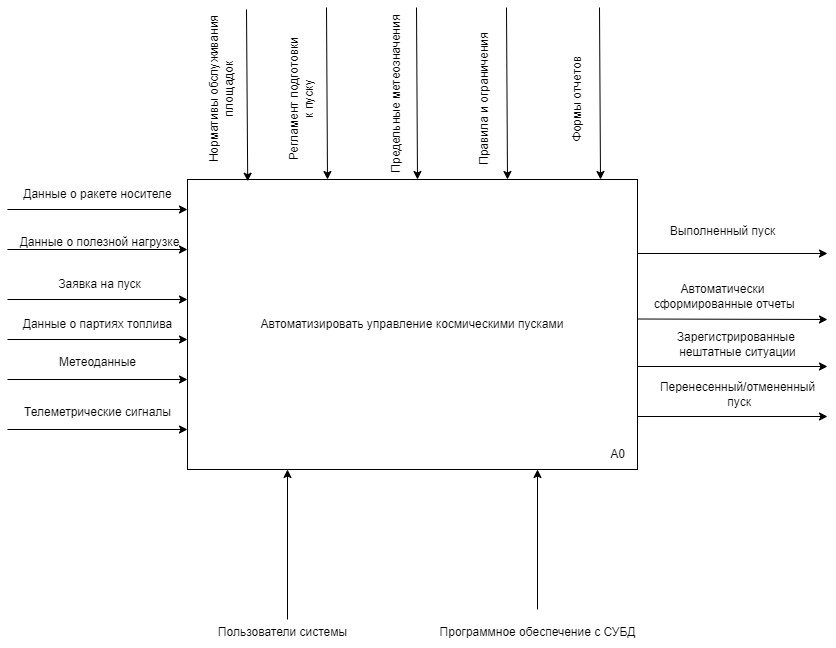

The diagram above was exported from draw.io. Its source (the exported page's mxGraphModel, read from the mxfile embedded in the PNG):
<mxGraphModel dx="2117" dy="1790" grid="1" gridSize="10" guides="1" tooltips="1" connect="1" arrows="1" fold="1" page="1" pageScale="1" pageWidth="827" pageHeight="1169" math="0" shadow="0">
  <root>
    <mxCell id="0" />
    <mxCell id="1" parent="0" />
    <mxCell id="C7NfAziu-NDxI0RVjwxu-1" value="Автоматизировать управление космическими пусками" style="rounded=0;whiteSpace=wrap;html=1;" parent="1" vertex="1">
      <mxGeometry x="130" y="160" width="450" height="290" as="geometry" />
    </mxCell>
    <mxCell id="C7NfAziu-NDxI0RVjwxu-2" value="" style="endArrow=classic;html=1;rounded=0;" parent="1" edge="1">
      <mxGeometry width="50" height="50" relative="1" as="geometry">
        <mxPoint x="-50" y="190" as="sourcePoint" />
        <mxPoint x="130" y="190" as="targetPoint" />
      </mxGeometry>
    </mxCell>
    <mxCell id="C7NfAziu-NDxI0RVjwxu-3" value="" style="endArrow=classic;html=1;rounded=0;" parent="1" edge="1">
      <mxGeometry width="50" height="50" relative="1" as="geometry">
        <mxPoint x="-50" y="230" as="sourcePoint" />
        <mxPoint x="130" y="230" as="targetPoint" />
      </mxGeometry>
    </mxCell>
    <mxCell id="C7NfAziu-NDxI0RVjwxu-4" value="" style="endArrow=classic;html=1;rounded=0;" parent="1" edge="1">
      <mxGeometry width="50" height="50" relative="1" as="geometry">
        <mxPoint x="-50" y="280" as="sourcePoint" />
        <mxPoint x="130" y="280" as="targetPoint" />
      </mxGeometry>
    </mxCell>
    <mxCell id="C7NfAziu-NDxI0RVjwxu-5" value="" style="endArrow=classic;html=1;rounded=0;" parent="1" edge="1">
      <mxGeometry width="50" height="50" relative="1" as="geometry">
        <mxPoint x="-50" y="320" as="sourcePoint" />
        <mxPoint x="130" y="320" as="targetPoint" />
      </mxGeometry>
    </mxCell>
    <mxCell id="C7NfAziu-NDxI0RVjwxu-6" value="" style="endArrow=classic;html=1;rounded=0;" parent="1" edge="1">
      <mxGeometry width="50" height="50" relative="1" as="geometry">
        <mxPoint x="-50" y="360" as="sourcePoint" />
        <mxPoint x="130" y="360" as="targetPoint" />
      </mxGeometry>
    </mxCell>
    <mxCell id="C7NfAziu-NDxI0RVjwxu-7" value="Данные о ракете носителе" style="text;html=1;align=center;verticalAlign=middle;resizable=0;points=[];autosize=1;strokeColor=none;fillColor=none;" parent="1" vertex="1">
      <mxGeometry x="-45" y="160" width="170" height="30" as="geometry" />
    </mxCell>
    <mxCell id="C7NfAziu-NDxI0RVjwxu-8" value="Данные о полезной нагрузке" style="text;html=1;align=center;verticalAlign=middle;resizable=0;points=[];autosize=1;strokeColor=none;fillColor=none;" parent="1" vertex="1">
      <mxGeometry x="-48" y="208" width="180" height="30" as="geometry" />
    </mxCell>
    <mxCell id="C7NfAziu-NDxI0RVjwxu-9" value="Заявка на пуск" style="text;html=1;align=center;verticalAlign=middle;resizable=0;points=[];autosize=1;strokeColor=none;fillColor=none;" parent="1" vertex="1">
      <mxGeometry x="-13" y="250" width="110" height="30" as="geometry" />
    </mxCell>
    <mxCell id="C7NfAziu-NDxI0RVjwxu-10" value="Данные о партиях топлива" style="text;html=1;align=center;verticalAlign=middle;resizable=0;points=[];autosize=1;strokeColor=none;fillColor=none;" parent="1" vertex="1">
      <mxGeometry x="-45" y="290" width="170" height="30" as="geometry" />
    </mxCell>
    <mxCell id="C7NfAziu-NDxI0RVjwxu-11" value="Метеоданные" style="text;html=1;align=center;verticalAlign=middle;resizable=0;points=[];autosize=1;strokeColor=none;fillColor=none;" parent="1" vertex="1">
      <mxGeometry x="-10" y="328" width="100" height="30" as="geometry" />
    </mxCell>
    <mxCell id="C7NfAziu-NDxI0RVjwxu-12" value="" style="endArrow=classic;html=1;rounded=0;" parent="1" edge="1">
      <mxGeometry width="50" height="50" relative="1" as="geometry">
        <mxPoint x="-50" y="410" as="sourcePoint" />
        <mxPoint x="130" y="410" as="targetPoint" />
      </mxGeometry>
    </mxCell>
    <mxCell id="C7NfAziu-NDxI0RVjwxu-13" value="Телеметрические сигналы" style="text;html=1;align=center;verticalAlign=middle;resizable=0;points=[];autosize=1;strokeColor=none;fillColor=none;" parent="1" vertex="1">
      <mxGeometry x="-45" y="378" width="170" height="30" as="geometry" />
    </mxCell>
    <mxCell id="C7NfAziu-NDxI0RVjwxu-14" value="" style="endArrow=classic;html=1;rounded=0;entryX=0.136;entryY=0.006;entryDx=0;entryDy=0;entryPerimeter=0;" parent="1" edge="1">
      <mxGeometry width="50" height="50" relative="1" as="geometry">
        <mxPoint x="189" y="-10" as="sourcePoint" />
        <mxPoint x="190.20000000000005" y="161.74000000000024" as="targetPoint" />
      </mxGeometry>
    </mxCell>
    <mxCell id="C7NfAziu-NDxI0RVjwxu-15" value="" style="endArrow=classic;html=1;rounded=0;entryX=0.136;entryY=0.006;entryDx=0;entryDy=0;entryPerimeter=0;" parent="1" edge="1">
      <mxGeometry width="50" height="50" relative="1" as="geometry">
        <mxPoint x="269" y="-12" as="sourcePoint" />
        <mxPoint x="270" y="160" as="targetPoint" />
      </mxGeometry>
    </mxCell>
    <mxCell id="C7NfAziu-NDxI0RVjwxu-16" value="" style="endArrow=classic;html=1;rounded=0;entryX=0.136;entryY=0.006;entryDx=0;entryDy=0;entryPerimeter=0;" parent="1" edge="1">
      <mxGeometry width="50" height="50" relative="1" as="geometry">
        <mxPoint x="449" y="-12" as="sourcePoint" />
        <mxPoint x="450" y="160" as="targetPoint" />
      </mxGeometry>
    </mxCell>
    <mxCell id="C7NfAziu-NDxI0RVjwxu-18" value="" style="endArrow=classic;html=1;rounded=0;entryX=0.136;entryY=0.006;entryDx=0;entryDy=0;entryPerimeter=0;" parent="1" edge="1">
      <mxGeometry width="50" height="50" relative="1" as="geometry">
        <mxPoint x="359" y="-12" as="sourcePoint" />
        <mxPoint x="360" y="160" as="targetPoint" />
      </mxGeometry>
    </mxCell>
    <mxCell id="C7NfAziu-NDxI0RVjwxu-19" value="Нормативы обслуживания&lt;div&gt;площадок&lt;/div&gt;" style="text;html=1;align=center;verticalAlign=middle;resizable=0;points=[];autosize=1;strokeColor=none;fillColor=none;rotation=-90;" parent="1" vertex="1">
      <mxGeometry x="79" y="50" width="170" height="40" as="geometry" />
    </mxCell>
    <mxCell id="C7NfAziu-NDxI0RVjwxu-20" value="Регламент подготовки&lt;div&gt;к пуску&lt;/div&gt;" style="text;html=1;align=center;verticalAlign=middle;resizable=0;points=[];autosize=1;strokeColor=none;fillColor=none;rotation=-90;" parent="1" vertex="1">
      <mxGeometry x="169" y="60" width="150" height="40" as="geometry" />
    </mxCell>
    <mxCell id="C7NfAziu-NDxI0RVjwxu-21" value="Предельные метеозначения" style="text;html=1;align=center;verticalAlign=middle;resizable=0;points=[];autosize=1;strokeColor=none;fillColor=none;rotation=-90;" parent="1" vertex="1">
      <mxGeometry x="249" y="60" width="180" height="30" as="geometry" />
    </mxCell>
    <mxCell id="C7NfAziu-NDxI0RVjwxu-23" value="" style="endArrow=classic;html=1;rounded=0;" parent="1" edge="1">
      <mxGeometry width="50" height="50" relative="1" as="geometry">
        <mxPoint x="580" y="234" as="sourcePoint" />
        <mxPoint x="770" y="234" as="targetPoint" />
      </mxGeometry>
    </mxCell>
    <mxCell id="C7NfAziu-NDxI0RVjwxu-24" value="" style="endArrow=classic;html=1;rounded=0;" parent="1" edge="1">
      <mxGeometry width="50" height="50" relative="1" as="geometry">
        <mxPoint x="580" y="299.5" as="sourcePoint" />
        <mxPoint x="770" y="300" as="targetPoint" />
      </mxGeometry>
    </mxCell>
    <mxCell id="C7NfAziu-NDxI0RVjwxu-25" value="" style="endArrow=classic;html=1;rounded=0;" parent="1" edge="1">
      <mxGeometry width="50" height="50" relative="1" as="geometry">
        <mxPoint x="580" y="347" as="sourcePoint" />
        <mxPoint x="770" y="347" as="targetPoint" />
      </mxGeometry>
    </mxCell>
    <mxCell id="C7NfAziu-NDxI0RVjwxu-26" value="" style="endArrow=classic;html=1;rounded=0;" parent="1" edge="1">
      <mxGeometry width="50" height="50" relative="1" as="geometry">
        <mxPoint x="580" y="397" as="sourcePoint" />
        <mxPoint x="770" y="397" as="targetPoint" />
      </mxGeometry>
    </mxCell>
    <mxCell id="C7NfAziu-NDxI0RVjwxu-29" value="" style="endArrow=classic;html=1;rounded=0;" parent="1" edge="1">
      <mxGeometry width="50" height="50" relative="1" as="geometry">
        <mxPoint x="230" y="600" as="sourcePoint" />
        <mxPoint x="230" y="450" as="targetPoint" />
      </mxGeometry>
    </mxCell>
    <mxCell id="C7NfAziu-NDxI0RVjwxu-32" value="" style="endArrow=classic;html=1;rounded=0;" parent="1" edge="1">
      <mxGeometry width="50" height="50" relative="1" as="geometry">
        <mxPoint x="480" y="590" as="sourcePoint" />
        <mxPoint x="480" y="450" as="targetPoint" />
      </mxGeometry>
    </mxCell>
    <mxCell id="C7NfAziu-NDxI0RVjwxu-33" value="Пользователи системы" style="text;html=1;align=center;verticalAlign=middle;resizable=0;points=[];autosize=1;strokeColor=none;fillColor=none;rotation=0;" parent="1" vertex="1">
      <mxGeometry x="150" y="598" width="150" height="30" as="geometry" />
    </mxCell>
    <mxCell id="C7NfAziu-NDxI0RVjwxu-34" value="Программное обеспечение с СУБД" style="text;html=1;align=center;verticalAlign=middle;resizable=0;points=[];autosize=1;strokeColor=none;fillColor=none;" parent="1" vertex="1">
      <mxGeometry x="370" y="598" width="220" height="30" as="geometry" />
    </mxCell>
    <mxCell id="C7NfAziu-NDxI0RVjwxu-35" value="Выполненный пуск" style="text;html=1;align=center;verticalAlign=middle;resizable=0;points=[];autosize=1;strokeColor=none;fillColor=none;" parent="1" vertex="1">
      <mxGeometry x="600" y="197" width="130" height="30" as="geometry" />
    </mxCell>
    <mxCell id="C7NfAziu-NDxI0RVjwxu-36" value="Автоматически&lt;div&gt;&amp;nbsp;сформированные&lt;span style=&quot;background-color: initial;&quot;&gt;&amp;nbsp;отчеты&lt;/span&gt;&lt;/div&gt;" style="text;html=1;align=center;verticalAlign=middle;resizable=0;points=[];autosize=1;strokeColor=none;fillColor=none;" parent="1" vertex="1">
      <mxGeometry x="580" y="257" width="170" height="40" as="geometry" />
    </mxCell>
    <mxCell id="C7NfAziu-NDxI0RVjwxu-37" value="Зарегистрированные&amp;nbsp;&lt;div&gt;нештатные ситуации&lt;/div&gt;" style="text;html=1;align=center;verticalAlign=middle;resizable=0;points=[];autosize=1;strokeColor=none;fillColor=none;" parent="1" vertex="1">
      <mxGeometry x="610" y="305" width="140" height="40" as="geometry" />
    </mxCell>
    <mxCell id="C7NfAziu-NDxI0RVjwxu-38" value="Перенесенный/&lt;span style=&quot;background-color: initial;&quot;&gt;отмененный&lt;/span&gt;&lt;div&gt;&lt;div&gt;&amp;nbsp;пуск&lt;/div&gt;&lt;/div&gt;" style="text;html=1;align=center;verticalAlign=middle;resizable=0;points=[];autosize=1;strokeColor=none;fillColor=none;" parent="1" vertex="1">
      <mxGeometry x="590" y="355" width="180" height="40" as="geometry" />
    </mxCell>
    <mxCell id="C7NfAziu-NDxI0RVjwxu-39" value="А0" style="text;html=1;align=center;verticalAlign=middle;resizable=0;points=[];autosize=1;strokeColor=none;fillColor=none;" parent="1" vertex="1">
      <mxGeometry x="540" y="420" width="40" height="30" as="geometry" />
    </mxCell>
    <mxCell id="C7NfAziu-NDxI0RVjwxu-40" value="Правила и ограничения" style="text;html=1;align=center;verticalAlign=middle;resizable=0;points=[];autosize=1;strokeColor=none;fillColor=none;rotation=-90;" parent="1" vertex="1">
      <mxGeometry x="347" y="65" width="160" height="30" as="geometry" />
    </mxCell>
    <mxCell id="9yiInTZvaQ4UGwKUYJ9T-1" value="" style="endArrow=classic;html=1;rounded=0;entryX=0.136;entryY=0.006;entryDx=0;entryDy=0;entryPerimeter=0;" edge="1" parent="1">
      <mxGeometry width="50" height="50" relative="1" as="geometry">
        <mxPoint x="542" y="-12" as="sourcePoint" />
        <mxPoint x="543" y="160" as="targetPoint" />
      </mxGeometry>
    </mxCell>
    <mxCell id="9yiInTZvaQ4UGwKUYJ9T-2" value="Формы отчетов" style="text;html=1;align=center;verticalAlign=middle;resizable=0;points=[];autosize=1;strokeColor=none;fillColor=none;rotation=-90;" vertex="1" parent="1">
      <mxGeometry x="465" y="65" width="110" height="30" as="geometry" />
    </mxCell>
  </root>
</mxGraphModel>